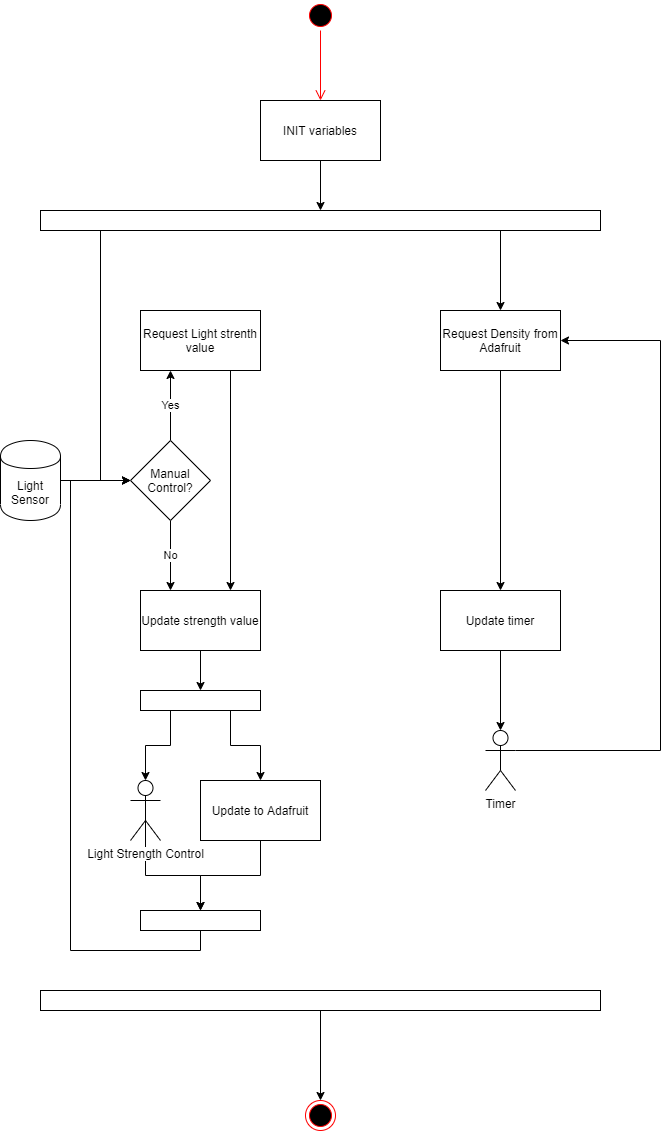

The diagram above was exported from draw.io. Its source (the exported page's mxGraphModel, read from the mxfile embedded in the PNG):
<mxGraphModel dx="1086" dy="1906" grid="1" gridSize="10" guides="1" tooltips="1" connect="1" arrows="1" fold="1" page="1" pageScale="1" pageWidth="850" pageHeight="1100" math="0" shadow="0">
  <root>
    <mxCell id="0" />
    <mxCell id="1" parent="0" />
    <mxCell id="TrBEXQJS4U0E8oaSCWOv-38" style="edgeStyle=orthogonalEdgeStyle;rounded=0;orthogonalLoop=1;jettySize=auto;html=1;exitX=1;exitY=0.5;exitDx=0;exitDy=0;entryX=0;entryY=0.5;entryDx=0;entryDy=0;" parent="1" source="TrBEXQJS4U0E8oaSCWOv-11" target="TrBEXQJS4U0E8oaSCWOv-14" edge="1">
      <mxGeometry relative="1" as="geometry" />
    </mxCell>
    <mxCell id="TrBEXQJS4U0E8oaSCWOv-11" value="Light Sensor" style="shape=cylinder;whiteSpace=wrap;html=1;boundedLbl=1;backgroundOutline=1;" parent="1" vertex="1">
      <mxGeometry x="200" y="190" width="60" height="80" as="geometry" />
    </mxCell>
    <mxCell id="TrBEXQJS4U0E8oaSCWOv-17" value="Yes" style="edgeStyle=orthogonalEdgeStyle;rounded=0;orthogonalLoop=1;jettySize=auto;html=1;exitX=0.5;exitY=0;exitDx=0;exitDy=0;entryX=0.25;entryY=1;entryDx=0;entryDy=0;" parent="1" source="TrBEXQJS4U0E8oaSCWOv-14" target="TrBEXQJS4U0E8oaSCWOv-26" edge="1">
      <mxGeometry relative="1" as="geometry">
        <mxPoint x="370" y="100" as="targetPoint" />
      </mxGeometry>
    </mxCell>
    <mxCell id="TrBEXQJS4U0E8oaSCWOv-19" value="No" style="edgeStyle=orthogonalEdgeStyle;rounded=0;orthogonalLoop=1;jettySize=auto;html=1;exitX=0.5;exitY=1;exitDx=0;exitDy=0;entryX=0.25;entryY=0;entryDx=0;entryDy=0;" parent="1" source="TrBEXQJS4U0E8oaSCWOv-14" target="TrBEXQJS4U0E8oaSCWOv-22" edge="1">
      <mxGeometry relative="1" as="geometry">
        <mxPoint x="370" y="340" as="targetPoint" />
      </mxGeometry>
    </mxCell>
    <mxCell id="TrBEXQJS4U0E8oaSCWOv-14" value="Manual Control?" style="rhombus;whiteSpace=wrap;html=1;" parent="1" vertex="1">
      <mxGeometry x="330" y="190" width="80" height="80" as="geometry" />
    </mxCell>
    <mxCell id="TrBEXQJS4U0E8oaSCWOv-48" style="edgeStyle=orthogonalEdgeStyle;rounded=0;orthogonalLoop=1;jettySize=auto;html=1;exitX=0.5;exitY=0.5;exitDx=0;exitDy=0;exitPerimeter=0;entryX=0.5;entryY=0;entryDx=0;entryDy=0;" parent="1" source="TrBEXQJS4U0E8oaSCWOv-20" target="TrBEXQJS4U0E8oaSCWOv-46" edge="1">
      <mxGeometry relative="1" as="geometry" />
    </mxCell>
    <mxCell id="TrBEXQJS4U0E8oaSCWOv-20" value="Light Strength Control" style="shape=umlActor;verticalLabelPosition=bottom;labelBackgroundColor=#ffffff;verticalAlign=top;html=1;outlineConnect=0;" parent="1" vertex="1">
      <mxGeometry x="330" y="530" width="30" height="60" as="geometry" />
    </mxCell>
    <mxCell id="TrBEXQJS4U0E8oaSCWOv-42" style="edgeStyle=orthogonalEdgeStyle;rounded=0;orthogonalLoop=1;jettySize=auto;html=1;exitX=0.5;exitY=1;exitDx=0;exitDy=0;entryX=0.5;entryY=0;entryDx=0;entryDy=0;" parent="1" source="TrBEXQJS4U0E8oaSCWOv-22" target="TrBEXQJS4U0E8oaSCWOv-41" edge="1">
      <mxGeometry relative="1" as="geometry" />
    </mxCell>
    <mxCell id="TrBEXQJS4U0E8oaSCWOv-22" value="Update strength value" style="rounded=0;whiteSpace=wrap;html=1;" parent="1" vertex="1">
      <mxGeometry x="340" y="340" width="120" height="60" as="geometry" />
    </mxCell>
    <mxCell id="TrBEXQJS4U0E8oaSCWOv-47" style="edgeStyle=orthogonalEdgeStyle;rounded=0;orthogonalLoop=1;jettySize=auto;html=1;exitX=0.5;exitY=1;exitDx=0;exitDy=0;entryX=0.5;entryY=0;entryDx=0;entryDy=0;" parent="1" source="TrBEXQJS4U0E8oaSCWOv-24" target="TrBEXQJS4U0E8oaSCWOv-46" edge="1">
      <mxGeometry relative="1" as="geometry" />
    </mxCell>
    <mxCell id="TrBEXQJS4U0E8oaSCWOv-24" value="Update to Adafruit" style="rounded=0;whiteSpace=wrap;html=1;" parent="1" vertex="1">
      <mxGeometry x="400" y="530" width="120" height="60" as="geometry" />
    </mxCell>
    <mxCell id="TrBEXQJS4U0E8oaSCWOv-29" style="edgeStyle=orthogonalEdgeStyle;rounded=0;orthogonalLoop=1;jettySize=auto;html=1;exitX=0.75;exitY=1;exitDx=0;exitDy=0;entryX=0.75;entryY=0;entryDx=0;entryDy=0;" parent="1" source="TrBEXQJS4U0E8oaSCWOv-26" target="TrBEXQJS4U0E8oaSCWOv-22" edge="1">
      <mxGeometry relative="1" as="geometry" />
    </mxCell>
    <mxCell id="TrBEXQJS4U0E8oaSCWOv-26" value="Request Light strenth value" style="rounded=0;whiteSpace=wrap;html=1;" parent="1" vertex="1">
      <mxGeometry x="340" y="60" width="120" height="60" as="geometry" />
    </mxCell>
    <mxCell id="TrBEXQJS4U0E8oaSCWOv-65" style="edgeStyle=orthogonalEdgeStyle;rounded=0;orthogonalLoop=1;jettySize=auto;html=1;exitX=0.5;exitY=1;exitDx=0;exitDy=0;entryX=0.5;entryY=0;entryDx=0;entryDy=0;" parent="1" source="TrBEXQJS4U0E8oaSCWOv-32" target="TrBEXQJS4U0E8oaSCWOv-61" edge="1">
      <mxGeometry relative="1" as="geometry" />
    </mxCell>
    <mxCell id="TrBEXQJS4U0E8oaSCWOv-32" value="INIT variables" style="rounded=0;whiteSpace=wrap;html=1;" parent="1" vertex="1">
      <mxGeometry x="460" y="-150" width="120" height="60" as="geometry" />
    </mxCell>
    <mxCell id="TrBEXQJS4U0E8oaSCWOv-33" value="" style="ellipse;html=1;shape=startState;fillColor=#000000;strokeColor=#ff0000;" parent="1" vertex="1">
      <mxGeometry x="505" y="-250" width="30" height="30" as="geometry" />
    </mxCell>
    <mxCell id="TrBEXQJS4U0E8oaSCWOv-34" value="" style="edgeStyle=orthogonalEdgeStyle;html=1;verticalAlign=bottom;endArrow=open;endSize=8;strokeColor=#ff0000;entryX=0.5;entryY=0;entryDx=0;entryDy=0;" parent="1" source="TrBEXQJS4U0E8oaSCWOv-33" target="TrBEXQJS4U0E8oaSCWOv-32" edge="1">
      <mxGeometry relative="1" as="geometry">
        <mxPoint x="535" y="-180" as="targetPoint" />
      </mxGeometry>
    </mxCell>
    <mxCell id="TrBEXQJS4U0E8oaSCWOv-44" style="edgeStyle=orthogonalEdgeStyle;rounded=0;orthogonalLoop=1;jettySize=auto;html=1;exitX=0.25;exitY=1;exitDx=0;exitDy=0;entryX=0.5;entryY=0;entryDx=0;entryDy=0;entryPerimeter=0;" parent="1" source="TrBEXQJS4U0E8oaSCWOv-41" target="TrBEXQJS4U0E8oaSCWOv-20" edge="1">
      <mxGeometry relative="1" as="geometry" />
    </mxCell>
    <mxCell id="TrBEXQJS4U0E8oaSCWOv-45" style="edgeStyle=orthogonalEdgeStyle;rounded=0;orthogonalLoop=1;jettySize=auto;html=1;exitX=0.75;exitY=1;exitDx=0;exitDy=0;entryX=0.5;entryY=0;entryDx=0;entryDy=0;" parent="1" source="TrBEXQJS4U0E8oaSCWOv-41" target="TrBEXQJS4U0E8oaSCWOv-24" edge="1">
      <mxGeometry relative="1" as="geometry" />
    </mxCell>
    <mxCell id="TrBEXQJS4U0E8oaSCWOv-41" value="" style="rounded=0;whiteSpace=wrap;html=1;" parent="1" vertex="1">
      <mxGeometry x="340" y="440" width="120" height="20" as="geometry" />
    </mxCell>
    <mxCell id="TrBEXQJS4U0E8oaSCWOv-49" style="edgeStyle=orthogonalEdgeStyle;rounded=0;orthogonalLoop=1;jettySize=auto;html=1;exitX=0.5;exitY=1;exitDx=0;exitDy=0;entryX=0;entryY=0.5;entryDx=0;entryDy=0;" parent="1" source="TrBEXQJS4U0E8oaSCWOv-46" target="TrBEXQJS4U0E8oaSCWOv-14" edge="1">
      <mxGeometry relative="1" as="geometry">
        <Array as="points">
          <mxPoint x="400" y="700" />
          <mxPoint x="270" y="700" />
          <mxPoint x="270" y="230" />
        </Array>
      </mxGeometry>
    </mxCell>
    <mxCell id="TrBEXQJS4U0E8oaSCWOv-46" value="" style="rounded=0;whiteSpace=wrap;html=1;" parent="1" vertex="1">
      <mxGeometry x="340" y="660" width="120" height="20" as="geometry" />
    </mxCell>
    <mxCell id="TrBEXQJS4U0E8oaSCWOv-57" style="edgeStyle=orthogonalEdgeStyle;rounded=0;orthogonalLoop=1;jettySize=auto;html=1;exitX=0.5;exitY=1;exitDx=0;exitDy=0;" parent="1" source="TrBEXQJS4U0E8oaSCWOv-50" target="TrBEXQJS4U0E8oaSCWOv-54" edge="1">
      <mxGeometry relative="1" as="geometry" />
    </mxCell>
    <mxCell id="TrBEXQJS4U0E8oaSCWOv-50" value="Request Density from Adafruit" style="rounded=0;whiteSpace=wrap;html=1;" parent="1" vertex="1">
      <mxGeometry x="640" y="60" width="120" height="60" as="geometry" />
    </mxCell>
    <mxCell id="TrBEXQJS4U0E8oaSCWOv-58" style="edgeStyle=orthogonalEdgeStyle;rounded=0;orthogonalLoop=1;jettySize=auto;html=1;exitX=0.5;exitY=1;exitDx=0;exitDy=0;entryX=0.5;entryY=0;entryDx=0;entryDy=0;entryPerimeter=0;" parent="1" source="TrBEXQJS4U0E8oaSCWOv-54" target="TrBEXQJS4U0E8oaSCWOv-55" edge="1">
      <mxGeometry relative="1" as="geometry" />
    </mxCell>
    <mxCell id="TrBEXQJS4U0E8oaSCWOv-54" value="Update timer" style="rounded=0;whiteSpace=wrap;html=1;" parent="1" vertex="1">
      <mxGeometry x="640" y="340" width="120" height="60" as="geometry" />
    </mxCell>
    <mxCell id="TrBEXQJS4U0E8oaSCWOv-60" style="edgeStyle=orthogonalEdgeStyle;rounded=0;orthogonalLoop=1;jettySize=auto;html=1;exitX=1;exitY=0.3333333333333333;exitDx=0;exitDy=0;exitPerimeter=0;entryX=1;entryY=0.5;entryDx=0;entryDy=0;" parent="1" source="TrBEXQJS4U0E8oaSCWOv-55" target="TrBEXQJS4U0E8oaSCWOv-50" edge="1">
      <mxGeometry relative="1" as="geometry">
        <Array as="points">
          <mxPoint x="860" y="500" />
          <mxPoint x="860" y="90" />
        </Array>
      </mxGeometry>
    </mxCell>
    <mxCell id="TrBEXQJS4U0E8oaSCWOv-55" value="Timer" style="shape=umlActor;verticalLabelPosition=bottom;labelBackgroundColor=#ffffff;verticalAlign=top;html=1;outlineConnect=0;" parent="1" vertex="1">
      <mxGeometry x="685" y="480" width="30" height="60" as="geometry" />
    </mxCell>
    <mxCell id="TrBEXQJS4U0E8oaSCWOv-62" style="edgeStyle=orthogonalEdgeStyle;rounded=0;orthogonalLoop=1;jettySize=auto;html=1;exitX=0.25;exitY=1;exitDx=0;exitDy=0;entryX=0;entryY=0.5;entryDx=0;entryDy=0;" parent="1" source="TrBEXQJS4U0E8oaSCWOv-61" target="TrBEXQJS4U0E8oaSCWOv-14" edge="1">
      <mxGeometry relative="1" as="geometry">
        <Array as="points">
          <mxPoint x="300" y="-20" />
          <mxPoint x="300" y="230" />
        </Array>
      </mxGeometry>
    </mxCell>
    <mxCell id="TrBEXQJS4U0E8oaSCWOv-63" style="edgeStyle=orthogonalEdgeStyle;rounded=0;orthogonalLoop=1;jettySize=auto;html=1;exitX=0.75;exitY=1;exitDx=0;exitDy=0;entryX=0.5;entryY=0;entryDx=0;entryDy=0;" parent="1" source="TrBEXQJS4U0E8oaSCWOv-61" target="TrBEXQJS4U0E8oaSCWOv-50" edge="1">
      <mxGeometry relative="1" as="geometry">
        <Array as="points">
          <mxPoint x="700" y="-20" />
        </Array>
      </mxGeometry>
    </mxCell>
    <mxCell id="TrBEXQJS4U0E8oaSCWOv-61" value="" style="rounded=0;whiteSpace=wrap;html=1;" parent="1" vertex="1">
      <mxGeometry x="240" y="-40" width="560" height="20" as="geometry" />
    </mxCell>
    <mxCell id="TrBEXQJS4U0E8oaSCWOv-68" style="edgeStyle=orthogonalEdgeStyle;rounded=0;orthogonalLoop=1;jettySize=auto;html=1;exitX=0.5;exitY=1;exitDx=0;exitDy=0;entryX=0.5;entryY=0;entryDx=0;entryDy=0;" parent="1" source="TrBEXQJS4U0E8oaSCWOv-66" target="TrBEXQJS4U0E8oaSCWOv-67" edge="1">
      <mxGeometry relative="1" as="geometry" />
    </mxCell>
    <mxCell id="TrBEXQJS4U0E8oaSCWOv-66" value="" style="rounded=0;whiteSpace=wrap;html=1;" parent="1" vertex="1">
      <mxGeometry x="240" y="740" width="560" height="20" as="geometry" />
    </mxCell>
    <mxCell id="TrBEXQJS4U0E8oaSCWOv-67" value="" style="ellipse;html=1;shape=endState;fillColor=#000000;strokeColor=#ff0000;" parent="1" vertex="1">
      <mxGeometry x="505" y="850" width="30" height="30" as="geometry" />
    </mxCell>
  </root>
</mxGraphModel>